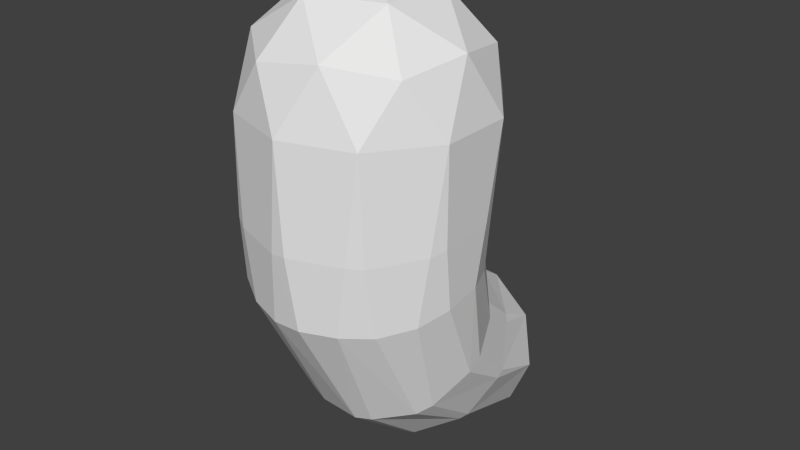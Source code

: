 # Source: Ghost.blend  (saved by Blender 2.75.0; exported with 4.5.12 LTS)
import bpy
from mathutils import Matrix  # noqa: F401  (used for matrix-valued properties, if any)

bpy.ops.wm.read_factory_settings(use_empty=True)
scene = bpy.context.scene
scene.name = 'Scene'

# ---- collections
col_collection_1 = bpy.data.collections.new('Collection 1'); scene.collection.children.link(col_collection_1)

# ---- world
world_world = bpy.data.worlds.new('World'); scene.world = world_world
world_world.color = (0.05088, 0.05088, 0.05088)
world_world.use_sun_shadow = False
world_world.sun_shadow_jitter_overblur = 0.0
world_world.cycles.sampling_method = 'MANUAL'
world_world.cycles.sample_map_resolution = 256

# ---- meshes
me_icosphere = bpy.data.meshes.new('Icosphere')
me_icosphere.from_pydata([(0.0, 0.0, -2.584), (0.7236, -0.5257, -2.031), (-0.2764, -0.8506, -2.031), (-0.8944, 0.0, -2.031), (-0.2764, 0.8506, -2.031), (0.7236, 0.5257, -2.031), (0.2197, -1.388, 0.4064), (-0.5753, -1.33, 0.6582), (-0.5753, -1.143, 1.473), (0.2197, -1.085, 1.725), (0.7111, -1.237, 1.066), (-3.008e-07, -1.665, 1.164), (-0.1625, -0.5, -2.435), (0.4253, -0.309, -2.435), (0.2629, -0.809, -2.11), (0.8506, 0.0, -2.11), (0.4253, 0.309, -2.435), (-0.5257, 0.0, -2.435), (-0.6882, -0.5, -2.11), (-0.1625, 0.5, -2.435), (-0.6882, 0.5, -2.11), (0.2629, 0.809, -2.11), (0.9511, -0.309, -1.584), (0.9511, 0.309, -1.584), (0.0, -1.0, -1.584), (0.5878, -0.809, -1.584), (-0.9511, -0.309, -1.584), (-0.5878, -0.809, -1.584), (-0.5878, 0.809, -1.584), (-0.9511, 0.309, -1.584), (0.5878, 0.809, -1.584), (0.0, 1.0, -1.584), (0.5472, -1.386, 0.6921), (-0.209, -1.442, 0.4526), (-0.6763, -1.297, 1.08), (-0.209, -1.153, 1.706), (0.5472, -1.208, 1.467), (0.1292, -1.638, 0.7499), (0.418, -1.549, 1.137), (-0.3382, -1.604, 0.8979), (-0.3382, -1.494, 1.377), (0.1292, -1.46, 1.525), (-0.8373, -0.3418, -0.3533), (0.8196, 0.462, -0.1773), (0.638, -0.5821, -0.3543), (-0.9009, 0.2155, -0.2191), (0.8196, -0.3357, -0.3125), (-0.6557, 0.7277, -0.1721), (0.9227, -0.08261, -0.3094), (-0.6557, -0.5883, -0.3951), (-0.9009, -0.08917, -0.2707), (0.638, 0.7085, -0.1355), (-0.4253, -0.7345, -0.3801), (-0.1314, 0.955, -0.09378), (-0.8373, 0.4812, -0.2139), (0.9227, 0.2221, -0.2578), (0.1382, -0.8426, -0.4382), (0.4321, 0.8879, -0.145), (-0.1314, -0.8286, -0.396), (-0.4253, 0.8608, -0.1097), (0.1382, 0.982, -0.129), (0.4321, -0.7484, -0.4223), (-0.8942, -0.303, -0.8237), (-0.06572, 1.007, -0.704), (0.0691, 1.019, -0.7228), (-0.8942, 0.4212, -0.7684), (0.8853, -0.2981, -0.8036), (-0.6217, 0.7951, -0.7398), (0.6129, 0.7872, -0.7208), (-0.926, -0.1735, -0.7941), (0.9369, 0.2902, -0.7784), (-0.6217, -0.677, -0.8522), (0.8853, 0.4133, -0.7493), (0.9369, -0.172, -0.8137), (0.5099, 0.8761, -0.7337), (0.5099, -0.758, -0.8584), (0.6129, -0.672, -0.8322), (0.0691, -0.9008, -0.8693), (-0.926, 0.2887, -0.7588), (-0.5066, 0.8643, -0.7149), (-0.06572, -0.8919, -0.849), (-0.5066, -0.7491, -0.8381), (-0.831, -0.1646, 0.5405), (0.7153, 0.1377, 0.7281), (0.3361, -0.8749, 0.03403), (-0.3265, 0.3721, 0.9066), (-0.6544, 0.2835, 0.7528), (0.6292, -0.6923, 0.2131), (-0.6544, -0.6784, 0.1559), (-0.7405, -0.5776, 0.2185), (0.8621, -0.2597, 0.4157), (-0.3265, -0.8792, 0.09713), (-0.1871, 0.4106, 0.9305), (0.1967, -0.9134, 0.01014), (-0.7405, 0.1827, 0.6903), (0.8621, -0.1352, 0.493), (-0.831, -0.2892, 0.4632), (0.3361, 0.4267, 0.8747), (0.6292, 0.2385, 0.7906), (-0.1871, -0.9177, 0.07324), (0.1967, 0.4652, 0.8986), (0.7153, -0.5915, 0.2756), (-0.776, -0.6501, 0.8585), (0.6505, -0.4209, 1.158), (-0.2031, -1.147, 0.2686), (0.2135, -1.119, 0.2077), (0.2135, -0.1467, 1.388), (0.6051, -0.9866, 0.4692), (-0.6325, -0.9513, 0.4178), (0.6505, -0.9386, 0.5093), (-0.6779, -0.9033, 0.4578), (-0.2765, -1.128, 0.2839), (-0.2031, -0.2129, 1.399), (-0.776, -0.7094, 0.809), (0.8099, -0.6623, 0.773), (-0.6779, -0.362, 1.138), (0.8099, -0.603, 0.8225), (0.287, -0.1651, 1.373), (-0.2765, -0.2312, 1.384), (0.6051, -0.3729, 1.198), (-0.6325, -0.314, 1.178), (0.287, -1.1, 0.223)], [], [(0, 13, 12), (1, 13, 15), (0, 12, 17), (0, 17, 19), (0, 19, 16), (1, 15, 22), (2, 14, 24), (3, 18, 26), (4, 20, 28), (5, 21, 30), (1, 22, 25), (2, 24, 27), (3, 26, 29), (4, 28, 31), (5, 30, 23), (6, 32, 37), (7, 33, 39), (8, 34, 40), (9, 35, 41), (10, 36, 38), (38, 41, 11), (38, 36, 41), (36, 9, 41), (41, 40, 11), (41, 35, 40), (35, 8, 40), (40, 39, 11), (40, 34, 39), (34, 7, 39), (39, 37, 11), (39, 33, 37), (33, 6, 37), (37, 38, 11), (37, 32, 38), (32, 10, 38), (83, 103, 116, 95), (83, 98, 119, 103), (97, 117, 119, 98), (92, 112, 106, 100), (92, 85, 118, 112), (86, 120, 118, 85), (82, 102, 115, 94), (82, 96, 113, 102), (89, 110, 113, 96), (91, 111, 108, 88), (91, 99, 104, 111), (93, 105, 104, 99), (87, 107, 121, 84), (87, 101, 109, 107), (90, 114, 109, 101), (97, 100, 106, 117), (30, 21, 31), (21, 4, 31), (86, 94, 115, 120), (28, 20, 29), (20, 3, 29), (89, 88, 108, 110), (26, 18, 27), (18, 2, 27), (93, 84, 121, 105), (24, 14, 25), (14, 1, 25), (90, 95, 116, 114), (22, 15, 23), (15, 5, 23), (16, 21, 5), (16, 19, 21), (19, 4, 21), (19, 20, 4), (19, 17, 20), (17, 3, 20), (17, 18, 3), (17, 12, 18), (12, 2, 18), (15, 16, 5), (15, 13, 16), (13, 0, 16), (12, 14, 2), (12, 13, 14), (13, 1, 14), (62, 71, 49, 42), (73, 70, 55, 48), (72, 43, 55, 70), (74, 57, 51, 68), (63, 79, 59, 53), (78, 45, 54, 65), (62, 42, 50, 69), (81, 80, 58, 52), (76, 44, 61, 75), (73, 48, 46, 66), (67, 65, 54, 47), (77, 75, 61, 56), (72, 68, 51, 43), (63, 53, 60, 64), (67, 47, 59, 79), (78, 69, 50, 45), (81, 52, 49, 71), (77, 56, 58, 80), (76, 66, 46, 44), (74, 64, 60, 57), (24, 25, 75, 77), (31, 63, 64), (29, 26, 69, 78), (24, 77, 80), (30, 31, 64, 74), (26, 27, 71, 62), (23, 72, 70), (31, 28, 79, 63), (26, 62, 69), (25, 76, 75), (28, 29, 65, 67), (23, 30, 68, 72), (28, 67, 79), (27, 81, 71), (25, 22, 66, 76), (22, 23, 70, 73), (30, 74, 68), (29, 78, 65), (27, 24, 80, 81), (22, 73, 66), (42, 49, 88, 89), (48, 55, 95, 90), (43, 83, 95, 55), (57, 97, 98, 51), (53, 59, 85, 92), (45, 82, 94, 54), (42, 89, 96, 50), (52, 58, 99, 91), (44, 87, 84, 61), (48, 90, 101, 46), (47, 54, 94, 86), (56, 61, 84, 93), (43, 51, 98, 83), (53, 92, 100, 60), (47, 86, 85, 59), (45, 50, 96, 82), (52, 91, 88, 49), (56, 93, 99, 58), (44, 46, 101, 87), (57, 60, 100, 97), (110, 108, 7), (114, 116, 10), (103, 36, 10, 116), (117, 9, 36, 119), (112, 118, 35), (102, 34, 8, 115), (110, 7, 34, 113), (111, 104, 33), (107, 32, 6, 121), (114, 10, 32, 109), (120, 115, 8), (105, 121, 6), (103, 119, 36), (112, 35, 9, 106), (120, 8, 35, 118), (102, 113, 34), (111, 33, 7, 108), (105, 6, 33, 104), (107, 109, 32), (117, 106, 9)])
me_icosphere.use_remesh_preserve_volume = False
me_icosphere.use_remesh_preserve_attributes = False
me_icosphere.use_mirror_vertex_groups = False
me_icosphere.update()

# ---- objects
ob_icosphere = bpy.data.objects.new('Icosphere', me_icosphere)

# ---- transforms, parenting, visibility, modifiers, constraints
ob_icosphere.location = (0.0, 0.0, 3.429)
ob_icosphere.rotation_euler = (3.142, -0.0, 0.0)
ob_icosphere.lineart.crease_threshold = 0.0

# ---- collection membership
col_collection_1.objects.link(ob_icosphere)

# ---- scene / render settings (as saved in the file)
scene.frame_start = 1; scene.frame_end = 250; scene.frame_set(1)
scene.render.engine = 'CYCLES'
scene.render.resolution_percentage = 50
scene.render.dither_intensity = 0.0
scene.cycles.use_denoising = False
scene.cycles.samples = 10
scene.cycles.sampling_pattern = 'TABULATED_SOBOL'
scene.cycles.light_sampling_threshold = 0.0
scene.cycles.use_adaptive_sampling = False
scene.cycles.use_light_tree = False
scene.cycles.blur_glossy = 0.0
scene.cycles.pixel_filter_type = 'GAUSSIAN'
scene.cycles.sample_clamp_indirect = 0.0
scene.view_settings.view_transform = 'Standard'
bpy.context.view_layer.update()

# ---- added for rendering (the .blend has no active camera and no usable light): camera, sun
cam_auto = bpy.data.cameras.new('AutoCamera')
cam_auto.lens = 50.0
cam_auto.sensor_width = 36.0
cam_auto.clip_end = 1000.0
ob_auto_camera = bpy.data.objects.new('AutoCamera', cam_auto)
scene.collection.objects.link(ob_auto_camera)
ob_auto_camera.location = (5.01578, -5.69591, 7.87177)
ob_auto_camera.rotation_euler = (1.09748, -7.21219e-08, 0.694738)
scene.camera = ob_auto_camera
light_auto_sun = bpy.data.lights.new('AutoSun', 'SUN')
light_auto_sun.energy = 3.0
light_auto_sun.angle = 0.0523599
ob_auto_sun = bpy.data.objects.new('AutoSun', light_auto_sun)
scene.collection.objects.link(ob_auto_sun)
ob_auto_sun.rotation_euler = (0.872665, 0.174533, 0.523599)
bpy.context.view_layer.update()

